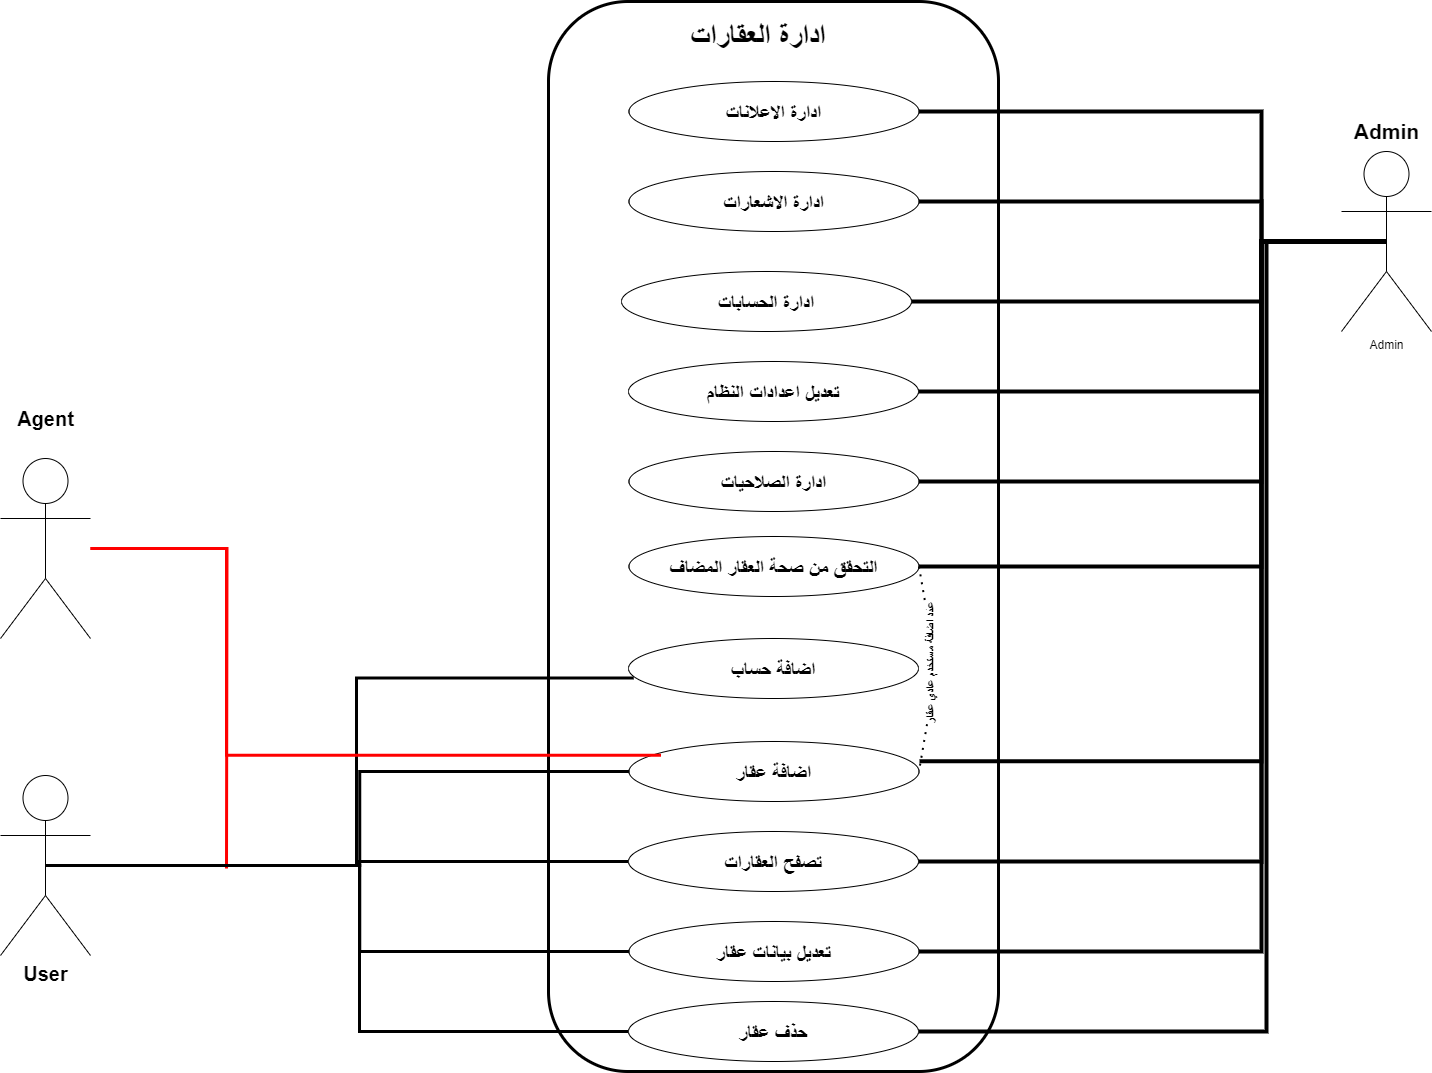

The diagram above was exported from draw.io. Its source (the exported page's mxGraphModel, read from the mxfile embedded in the PNG):
<mxGraphModel dx="2240" dy="1048" grid="1" gridSize="10" guides="1" tooltips="1" connect="1" arrows="1" fold="1" page="0" pageScale="1" pageWidth="1920" pageHeight="1200" math="0" shadow="0">
  <root>
    <mxCell id="0" />
    <mxCell id="1" parent="0" />
    <mxCell id="DKyZxrAnegCE3euBaNAf-104" style="edgeStyle=orthogonalEdgeStyle;rounded=0;orthogonalLoop=1;jettySize=auto;html=1;entryX=1;entryY=0.5;entryDx=0;entryDy=0;strokeWidth=4;endArrow=none;endFill=0;" parent="1" source="DKyZxrAnegCE3euBaNAf-1" target="DKyZxrAnegCE3euBaNAf-101" edge="1">
      <mxGeometry relative="1" as="geometry">
        <Array as="points">
          <mxPoint x="1450" y="303" />
          <mxPoint x="1450" y="1093" />
        </Array>
      </mxGeometry>
    </mxCell>
    <mxCell id="DKyZxrAnegCE3euBaNAf-1" value="Admin" style="shape=umlActor;verticalLabelPosition=bottom;verticalAlign=top;html=1;" parent="1" vertex="1">
      <mxGeometry x="1525" y="213" width="90" height="180" as="geometry" />
    </mxCell>
    <mxCell id="DKyZxrAnegCE3euBaNAf-91" style="edgeStyle=orthogonalEdgeStyle;rounded=0;orthogonalLoop=1;jettySize=auto;html=1;exitX=0.5;exitY=0.5;exitDx=0;exitDy=0;exitPerimeter=0;entryX=0;entryY=0.5;entryDx=0;entryDy=0;endArrow=none;endFill=0;strokeWidth=3;" parent="1" source="DKyZxrAnegCE3euBaNAf-2" target="DKyZxrAnegCE3euBaNAf-24" edge="1">
      <mxGeometry relative="1" as="geometry" />
    </mxCell>
    <mxCell id="DKyZxrAnegCE3euBaNAf-92" style="edgeStyle=orthogonalEdgeStyle;rounded=0;orthogonalLoop=1;jettySize=auto;html=1;exitX=0.5;exitY=0.5;exitDx=0;exitDy=0;exitPerimeter=0;entryX=0;entryY=0.5;entryDx=0;entryDy=0;endArrow=none;endFill=0;strokeWidth=3;" parent="1" source="DKyZxrAnegCE3euBaNAf-2" target="DKyZxrAnegCE3euBaNAf-25" edge="1">
      <mxGeometry relative="1" as="geometry" />
    </mxCell>
    <mxCell id="DKyZxrAnegCE3euBaNAf-93" style="edgeStyle=orthogonalEdgeStyle;rounded=0;orthogonalLoop=1;jettySize=auto;html=1;exitX=0.5;exitY=0.5;exitDx=0;exitDy=0;exitPerimeter=0;entryX=0;entryY=0.5;entryDx=0;entryDy=0;strokeWidth=3;endArrow=none;endFill=0;" parent="1" source="DKyZxrAnegCE3euBaNAf-2" target="DKyZxrAnegCE3euBaNAf-23" edge="1">
      <mxGeometry relative="1" as="geometry" />
    </mxCell>
    <mxCell id="DKyZxrAnegCE3euBaNAf-102" style="edgeStyle=orthogonalEdgeStyle;rounded=0;orthogonalLoop=1;jettySize=auto;html=1;exitX=0.5;exitY=0.5;exitDx=0;exitDy=0;exitPerimeter=0;entryX=0;entryY=0.5;entryDx=0;entryDy=0;strokeWidth=3;endArrow=none;endFill=0;" parent="1" source="DKyZxrAnegCE3euBaNAf-2" target="DKyZxrAnegCE3euBaNAf-101" edge="1">
      <mxGeometry relative="1" as="geometry" />
    </mxCell>
    <mxCell id="DKyZxrAnegCE3euBaNAf-2" value="&lt;font style=&quot;font-size: 20px;&quot;&gt;&lt;b&gt;User&lt;/b&gt;&lt;/font&gt;" style="shape=umlActor;verticalLabelPosition=bottom;verticalAlign=top;html=1;" parent="1" vertex="1">
      <mxGeometry x="184" y="837" width="90" height="180" as="geometry" />
    </mxCell>
    <mxCell id="Mo7YMf2cYw-xgfZQUC1B-4" style="edgeStyle=orthogonalEdgeStyle;rounded=0;orthogonalLoop=1;jettySize=auto;html=1;endArrow=none;endFill=0;strokeColor=#FF0000;strokeWidth=3;" parent="1" source="DKyZxrAnegCE3euBaNAf-4" edge="1">
      <mxGeometry relative="1" as="geometry">
        <mxPoint x="410" y="930" as="targetPoint" />
      </mxGeometry>
    </mxCell>
    <mxCell id="DKyZxrAnegCE3euBaNAf-4" value="" style="shape=umlActor;verticalLabelPosition=bottom;verticalAlign=top;html=1;" parent="1" vertex="1">
      <mxGeometry x="184" y="520" width="90" height="180" as="geometry" />
    </mxCell>
    <mxCell id="DKyZxrAnegCE3euBaNAf-5" value="&lt;font style=&quot;font-size: 30px;&quot;&gt;&lt;b&gt;ادارة العقارات&lt;/b&gt;&lt;/font&gt;" style="html=1;align=center;verticalAlign=top;rounded=1;absoluteArcSize=1;arcSize=159;dashed=0;spacingTop=10;spacingRight=30;whiteSpace=wrap;fillColor=none;strokeWidth=3;" parent="1" vertex="1">
      <mxGeometry x="732" y="63" width="450" height="1070" as="geometry" />
    </mxCell>
    <mxCell id="DKyZxrAnegCE3euBaNAf-7" value="ادارة الاعلانات" style="ellipse;fontSize=20;fontStyle=1" parent="1" vertex="1">
      <mxGeometry x="812.5" y="143" width="290" height="60" as="geometry" />
    </mxCell>
    <mxCell id="DKyZxrAnegCE3euBaNAf-8" value="التحقق من صحة العقار المضاف" style="ellipse;fontSize=20;fontStyle=1" parent="1" vertex="1">
      <mxGeometry x="812.5" y="598" width="290" height="60" as="geometry" />
    </mxCell>
    <mxCell id="DKyZxrAnegCE3euBaNAf-12" value="ادارة الاشعارات" style="ellipse;fontSize=20;fontStyle=1" parent="1" vertex="1">
      <mxGeometry x="812.5" y="233" width="290" height="60" as="geometry" />
    </mxCell>
    <mxCell id="DKyZxrAnegCE3euBaNAf-13" value="ادارة الحسابات" style="ellipse;fontSize=20;fontStyle=1" parent="1" vertex="1">
      <mxGeometry x="805" y="333" width="290" height="60" as="geometry" />
    </mxCell>
    <mxCell id="DKyZxrAnegCE3euBaNAf-15" value="تعديل اعدادات النظام" style="ellipse;fontSize=20;fontStyle=1" parent="1" vertex="1">
      <mxGeometry x="812" y="423" width="290" height="60" as="geometry" />
    </mxCell>
    <mxCell id="DKyZxrAnegCE3euBaNAf-16" value="ادارة الصلاحيات" style="ellipse;fontSize=20;fontStyle=1" parent="1" vertex="1">
      <mxGeometry x="812.5" y="513" width="290" height="60" as="geometry" />
    </mxCell>
    <mxCell id="DKyZxrAnegCE3euBaNAf-23" value="اضافة عقار" style="ellipse;fontSize=20;fontStyle=1" parent="1" vertex="1">
      <mxGeometry x="812.5" y="803" width="290" height="60" as="geometry" />
    </mxCell>
    <mxCell id="DKyZxrAnegCE3euBaNAf-24" value="تصفح العقارات" style="ellipse;fontSize=20;fontStyle=1" parent="1" vertex="1">
      <mxGeometry x="812" y="893" width="290" height="60" as="geometry" />
    </mxCell>
    <mxCell id="DKyZxrAnegCE3euBaNAf-25" value="تعديل بيانات عقار" style="ellipse;fontSize=20;fontStyle=1" parent="1" vertex="1">
      <mxGeometry x="812.5" y="983" width="290" height="60" as="geometry" />
    </mxCell>
    <mxCell id="DKyZxrAnegCE3euBaNAf-26" value="&lt;font style=&quot;font-size: 21px;&quot;&gt;&lt;b&gt;Admin&lt;/b&gt;&lt;/font&gt;" style="text;html=1;align=center;verticalAlign=middle;resizable=0;points=[];autosize=1;strokeColor=none;fillColor=none;" parent="1" vertex="1">
      <mxGeometry x="1525" y="173" width="90" height="40" as="geometry" />
    </mxCell>
    <mxCell id="DKyZxrAnegCE3euBaNAf-32" value="" style="endArrow=none;html=1;rounded=0;edgeStyle=orthogonalEdgeStyle;elbow=vertical;entryX=0.5;entryY=0.5;entryDx=0;entryDy=0;entryPerimeter=0;exitX=1;exitY=0.5;exitDx=0;exitDy=0;strokeWidth=4;" parent="1" source="DKyZxrAnegCE3euBaNAf-7" target="DKyZxrAnegCE3euBaNAf-1" edge="1">
      <mxGeometry width="50" height="50" relative="1" as="geometry">
        <mxPoint x="1005" y="333" as="sourcePoint" />
        <mxPoint x="1055" y="283" as="targetPoint" />
        <Array as="points">
          <mxPoint x="1445" y="173" />
          <mxPoint x="1445" y="303" />
        </Array>
      </mxGeometry>
    </mxCell>
    <mxCell id="DKyZxrAnegCE3euBaNAf-35" value="" style="endArrow=none;html=1;rounded=0;edgeStyle=orthogonalEdgeStyle;elbow=vertical;entryX=0.5;entryY=0.5;entryDx=0;entryDy=0;entryPerimeter=0;exitX=1;exitY=0.5;exitDx=0;exitDy=0;strokeWidth=4;" parent="1" source="DKyZxrAnegCE3euBaNAf-12" target="DKyZxrAnegCE3euBaNAf-1" edge="1">
      <mxGeometry width="50" height="50" relative="1" as="geometry">
        <mxPoint x="1070" y="323" as="sourcePoint" />
        <mxPoint x="1600" y="333" as="targetPoint" />
        <Array as="points">
          <mxPoint x="1445" y="263" />
          <mxPoint x="1445" y="303" />
        </Array>
      </mxGeometry>
    </mxCell>
    <mxCell id="DKyZxrAnegCE3euBaNAf-36" value="" style="endArrow=none;html=1;rounded=0;edgeStyle=orthogonalEdgeStyle;elbow=vertical;entryX=0.5;entryY=0.5;entryDx=0;entryDy=0;entryPerimeter=0;exitX=1;exitY=0.5;exitDx=0;exitDy=0;strokeWidth=4;" parent="1" source="DKyZxrAnegCE3euBaNAf-13" target="DKyZxrAnegCE3euBaNAf-1" edge="1">
      <mxGeometry width="50" height="50" relative="1" as="geometry">
        <mxPoint x="1080" y="333" as="sourcePoint" />
        <mxPoint x="1610" y="343" as="targetPoint" />
        <Array as="points">
          <mxPoint x="1445" y="363" />
          <mxPoint x="1445" y="303" />
        </Array>
      </mxGeometry>
    </mxCell>
    <mxCell id="DKyZxrAnegCE3euBaNAf-38" value="" style="endArrow=none;html=1;rounded=0;edgeStyle=orthogonalEdgeStyle;elbow=vertical;entryX=0.5;entryY=0.5;entryDx=0;entryDy=0;entryPerimeter=0;exitX=1;exitY=0.5;exitDx=0;exitDy=0;strokeWidth=4;" parent="1" source="DKyZxrAnegCE3euBaNAf-15" target="DKyZxrAnegCE3euBaNAf-1" edge="1">
      <mxGeometry width="50" height="50" relative="1" as="geometry">
        <mxPoint x="1100" y="353" as="sourcePoint" />
        <mxPoint x="1630" y="363" as="targetPoint" />
        <Array as="points">
          <mxPoint x="1445" y="453" />
          <mxPoint x="1445" y="303" />
        </Array>
      </mxGeometry>
    </mxCell>
    <mxCell id="DKyZxrAnegCE3euBaNAf-39" value="" style="endArrow=none;html=1;rounded=0;edgeStyle=orthogonalEdgeStyle;elbow=vertical;entryX=0.5;entryY=0.5;entryDx=0;entryDy=0;entryPerimeter=0;exitX=1;exitY=0.5;exitDx=0;exitDy=0;strokeWidth=4;" parent="1" source="DKyZxrAnegCE3euBaNAf-16" target="DKyZxrAnegCE3euBaNAf-1" edge="1">
      <mxGeometry width="50" height="50" relative="1" as="geometry">
        <mxPoint x="1110" y="363" as="sourcePoint" />
        <mxPoint x="1640" y="373" as="targetPoint" />
        <Array as="points">
          <mxPoint x="1445" y="543" />
          <mxPoint x="1445" y="303" />
        </Array>
      </mxGeometry>
    </mxCell>
    <mxCell id="DKyZxrAnegCE3euBaNAf-40" value="" style="endArrow=none;html=1;rounded=0;edgeStyle=orthogonalEdgeStyle;elbow=vertical;entryX=0.5;entryY=0.5;entryDx=0;entryDy=0;entryPerimeter=0;exitX=1;exitY=0.5;exitDx=0;exitDy=0;strokeWidth=4;" parent="1" source="DKyZxrAnegCE3euBaNAf-8" target="DKyZxrAnegCE3euBaNAf-1" edge="1">
      <mxGeometry width="50" height="50" relative="1" as="geometry">
        <mxPoint x="1120" y="373" as="sourcePoint" />
        <mxPoint x="1650" y="383" as="targetPoint" />
        <Array as="points">
          <mxPoint x="1445" y="628" />
          <mxPoint x="1445" y="303" />
        </Array>
      </mxGeometry>
    </mxCell>
    <mxCell id="DKyZxrAnegCE3euBaNAf-42" value="" style="endArrow=none;html=1;rounded=0;edgeStyle=orthogonalEdgeStyle;elbow=vertical;entryX=0.5;entryY=0.5;entryDx=0;entryDy=0;entryPerimeter=0;exitX=1.002;exitY=0.329;exitDx=0;exitDy=0;exitPerimeter=0;strokeWidth=4;" parent="1" source="DKyZxrAnegCE3euBaNAf-23" target="DKyZxrAnegCE3euBaNAf-1" edge="1">
      <mxGeometry width="50" height="50" relative="1" as="geometry">
        <mxPoint x="1140" y="393" as="sourcePoint" />
        <mxPoint x="1670" y="403" as="targetPoint" />
        <Array as="points">
          <mxPoint x="1445" y="823" />
          <mxPoint x="1445" y="303" />
        </Array>
      </mxGeometry>
    </mxCell>
    <mxCell id="DKyZxrAnegCE3euBaNAf-43" value="" style="endArrow=none;html=1;rounded=0;edgeStyle=orthogonalEdgeStyle;elbow=vertical;entryX=0.5;entryY=0.5;entryDx=0;entryDy=0;entryPerimeter=0;exitX=1;exitY=0.5;exitDx=0;exitDy=0;strokeWidth=4;" parent="1" source="DKyZxrAnegCE3euBaNAf-24" target="DKyZxrAnegCE3euBaNAf-1" edge="1">
      <mxGeometry width="50" height="50" relative="1" as="geometry">
        <mxPoint x="1150" y="403" as="sourcePoint" />
        <mxPoint x="1680" y="413" as="targetPoint" />
        <Array as="points">
          <mxPoint x="1445" y="923" />
          <mxPoint x="1445" y="303" />
        </Array>
      </mxGeometry>
    </mxCell>
    <mxCell id="DKyZxrAnegCE3euBaNAf-44" value="" style="endArrow=none;html=1;rounded=0;edgeStyle=orthogonalEdgeStyle;elbow=vertical;entryX=0.5;entryY=0.5;entryDx=0;entryDy=0;entryPerimeter=0;exitX=1;exitY=0.5;exitDx=0;exitDy=0;strokeWidth=4;" parent="1" source="DKyZxrAnegCE3euBaNAf-25" target="DKyZxrAnegCE3euBaNAf-1" edge="1">
      <mxGeometry width="50" height="50" relative="1" as="geometry">
        <mxPoint x="1160" y="413" as="sourcePoint" />
        <mxPoint x="1690" y="423" as="targetPoint" />
        <Array as="points">
          <mxPoint x="1445" y="1013" />
          <mxPoint x="1445" y="303" />
        </Array>
      </mxGeometry>
    </mxCell>
    <mxCell id="DKyZxrAnegCE3euBaNAf-97" value="&lt;font style=&quot;font-size: 20px;&quot;&gt;&lt;b&gt;Agent&lt;/b&gt;&lt;/font&gt;" style="text;html=1;align=center;verticalAlign=middle;resizable=0;points=[];autosize=1;strokeColor=none;fillColor=none;" parent="1" vertex="1">
      <mxGeometry x="189" y="460" width="80" height="40" as="geometry" />
    </mxCell>
    <mxCell id="DKyZxrAnegCE3euBaNAf-101" value="حذف عقار" style="ellipse;fontSize=20;fontStyle=1" parent="1" vertex="1">
      <mxGeometry x="812" y="1063" width="290" height="60" as="geometry" />
    </mxCell>
    <mxCell id="Mo7YMf2cYw-xgfZQUC1B-3" value="" style="endArrow=none;dashed=1;html=1;dashPattern=1 3;strokeWidth=2;rounded=0;exitX=1;exitY=0.5;exitDx=0;exitDy=0;entryX=1;entryY=0.5;entryDx=0;entryDy=0;" parent="1" source="DKyZxrAnegCE3euBaNAf-8" target="DKyZxrAnegCE3euBaNAf-23" edge="1">
      <mxGeometry width="50" height="50" relative="1" as="geometry">
        <mxPoint x="796.5" y="628" as="sourcePoint" />
        <mxPoint x="820" y="820" as="targetPoint" />
        <Array as="points">
          <mxPoint x="1120" y="730" />
        </Array>
      </mxGeometry>
    </mxCell>
    <mxCell id="Mo7YMf2cYw-xgfZQUC1B-8" value="&lt;font size=&quot;1&quot; style=&quot;&quot;&gt;&lt;b style=&quot;font-size: 12px;&quot;&gt;عند اضافة مستخدم عادي عقار&lt;/b&gt;&lt;/font&gt;" style="edgeLabel;html=1;align=center;verticalAlign=middle;resizable=0;points=[];rotation=-90;" parent="Mo7YMf2cYw-xgfZQUC1B-3" vertex="1" connectable="0">
      <mxGeometry x="-0.4061" y="5" relative="1" as="geometry">
        <mxPoint x="-4" y="38" as="offset" />
      </mxGeometry>
    </mxCell>
    <mxCell id="Mo7YMf2cYw-xgfZQUC1B-5" value="اضافة حساب" style="ellipse;fontSize=20;fontStyle=1" parent="1" vertex="1">
      <mxGeometry x="812" y="700" width="290" height="60" as="geometry" />
    </mxCell>
    <mxCell id="Mo7YMf2cYw-xgfZQUC1B-6" style="edgeStyle=orthogonalEdgeStyle;rounded=0;orthogonalLoop=1;jettySize=auto;html=1;exitX=0.5;exitY=0.5;exitDx=0;exitDy=0;exitPerimeter=0;entryX=0.018;entryY=0.66;entryDx=0;entryDy=0;entryPerimeter=0;strokeWidth=3;endArrow=none;endFill=0;" parent="1" source="DKyZxrAnegCE3euBaNAf-2" target="Mo7YMf2cYw-xgfZQUC1B-5" edge="1">
      <mxGeometry relative="1" as="geometry">
        <Array as="points">
          <mxPoint x="540" y="927" />
          <mxPoint x="540" y="740" />
        </Array>
      </mxGeometry>
    </mxCell>
    <mxCell id="Mo7YMf2cYw-xgfZQUC1B-7" style="edgeStyle=orthogonalEdgeStyle;rounded=0;orthogonalLoop=1;jettySize=auto;html=1;entryX=0.11;entryY=0.229;entryDx=0;entryDy=0;entryPerimeter=0;strokeWidth=3;strokeColor=#FF0000;endArrow=none;endFill=0;" parent="1" source="DKyZxrAnegCE3euBaNAf-4" target="DKyZxrAnegCE3euBaNAf-23" edge="1">
      <mxGeometry relative="1" as="geometry">
        <Array as="points">
          <mxPoint x="410" y="610" />
          <mxPoint x="410" y="817" />
        </Array>
      </mxGeometry>
    </mxCell>
  </root>
</mxGraphModel>